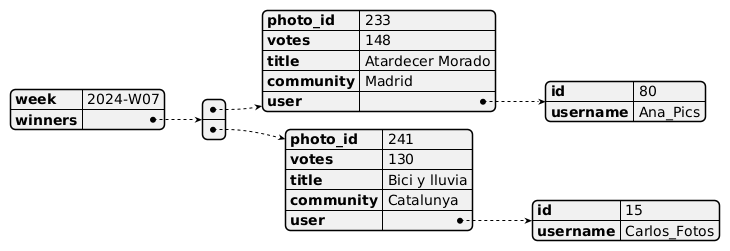

The diagram above was rendered by PlantUML. Its source (embedded in the PNG):
@startjson
{
  "week": "2024-W07",
  "winners": [
    {
      "photo_id": 233,
      "votes": 148,
      "title": "Atardecer Morado",
      "community": "Madrid",
      "user": {
        "id": 80,
        "username": "Ana_Pics"
      }
    },
    {
      "photo_id": 241,
      "votes": 130,
      "title": "Bici y lluvia",
      "community": "Catalunya",
      "user": {
        "id": 15,
        "username": "Carlos_Fotos"
      }
    }
  ]
}
@endjson